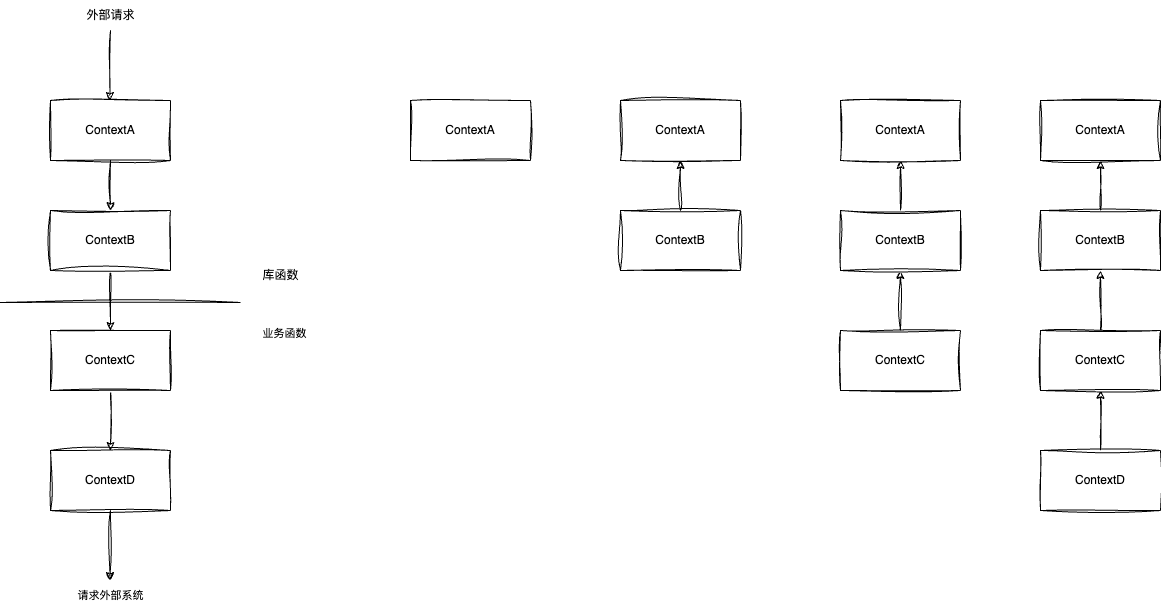

The diagram above was exported from draw.io. Its source (the exported page's mxGraphModel, read from the mxfile embedded in the PNG):
<mxGraphModel dx="1230" dy="819" grid="1" gridSize="10" guides="1" tooltips="1" connect="1" arrows="1" fold="1" page="1" pageScale="1" pageWidth="827" pageHeight="1169" math="0" shadow="0">
  <root>
    <mxCell id="0" />
    <mxCell id="1" parent="0" />
    <mxCell id="X3Q1yrBkiMjyA3pqX_Eg-8" value="" style="edgeStyle=orthogonalEdgeStyle;rounded=0;orthogonalLoop=1;jettySize=auto;html=1;sketch=1;curveFitting=1;jiggle=2;" edge="1" parent="1" source="X3Q1yrBkiMjyA3pqX_Eg-1" target="X3Q1yrBkiMjyA3pqX_Eg-2">
      <mxGeometry relative="1" as="geometry" />
    </mxCell>
    <mxCell id="X3Q1yrBkiMjyA3pqX_Eg-1" value="ContextA" style="rounded=0;whiteSpace=wrap;html=1;sketch=1;curveFitting=1;jiggle=2;" vertex="1" parent="1">
      <mxGeometry x="180" y="230" width="120" height="60" as="geometry" />
    </mxCell>
    <mxCell id="X3Q1yrBkiMjyA3pqX_Eg-12" value="" style="edgeStyle=orthogonalEdgeStyle;rounded=0;sketch=1;jiggle=2;curveFitting=1;orthogonalLoop=1;jettySize=auto;html=1;strokeColor=default;align=center;verticalAlign=middle;fontFamily=Helvetica;fontSize=11;fontColor=default;labelBackgroundColor=default;endArrow=classic;" edge="1" parent="1" source="X3Q1yrBkiMjyA3pqX_Eg-2" target="X3Q1yrBkiMjyA3pqX_Eg-11">
      <mxGeometry relative="1" as="geometry" />
    </mxCell>
    <mxCell id="X3Q1yrBkiMjyA3pqX_Eg-2" value="ContextB" style="rounded=0;whiteSpace=wrap;html=1;sketch=1;curveFitting=1;jiggle=2;" vertex="1" parent="1">
      <mxGeometry x="180" y="340" width="120" height="60" as="geometry" />
    </mxCell>
    <mxCell id="X3Q1yrBkiMjyA3pqX_Eg-3" value="" style="endArrow=none;html=1;rounded=0;sketch=1;curveFitting=1;jiggle=2;" edge="1" parent="1">
      <mxGeometry width="50" height="50" relative="1" as="geometry">
        <mxPoint x="130" y="432" as="sourcePoint" />
        <mxPoint x="370" y="432" as="targetPoint" />
      </mxGeometry>
    </mxCell>
    <mxCell id="X3Q1yrBkiMjyA3pqX_Eg-5" value="库函数" style="text;html=1;align=center;verticalAlign=middle;resizable=0;points=[];autosize=1;strokeColor=none;fillColor=none;" vertex="1" parent="1">
      <mxGeometry x="380" y="390" width="60" height="30" as="geometry" />
    </mxCell>
    <mxCell id="X3Q1yrBkiMjyA3pqX_Eg-6" value="" style="endArrow=classic;html=1;rounded=0;sketch=1;curveFitting=1;jiggle=2;" edge="1" parent="1">
      <mxGeometry width="50" height="50" relative="1" as="geometry">
        <mxPoint x="240" y="160" as="sourcePoint" />
        <mxPoint x="239.5" y="230" as="targetPoint" />
      </mxGeometry>
    </mxCell>
    <mxCell id="X3Q1yrBkiMjyA3pqX_Eg-7" value="外部请求" style="text;html=1;align=center;verticalAlign=middle;resizable=0;points=[];autosize=1;strokeColor=none;fillColor=none;" vertex="1" parent="1">
      <mxGeometry x="205" y="130" width="70" height="30" as="geometry" />
    </mxCell>
    <mxCell id="X3Q1yrBkiMjyA3pqX_Eg-15" value="" style="edgeStyle=orthogonalEdgeStyle;rounded=0;sketch=1;jiggle=2;curveFitting=1;orthogonalLoop=1;jettySize=auto;html=1;strokeColor=default;align=center;verticalAlign=middle;fontFamily=Helvetica;fontSize=11;fontColor=default;labelBackgroundColor=default;endArrow=classic;" edge="1" parent="1" source="X3Q1yrBkiMjyA3pqX_Eg-11" target="X3Q1yrBkiMjyA3pqX_Eg-14">
      <mxGeometry relative="1" as="geometry" />
    </mxCell>
    <mxCell id="X3Q1yrBkiMjyA3pqX_Eg-11" value="ContextC" style="rounded=0;whiteSpace=wrap;html=1;sketch=1;curveFitting=1;jiggle=2;" vertex="1" parent="1">
      <mxGeometry x="180" y="460" width="120" height="60" as="geometry" />
    </mxCell>
    <mxCell id="X3Q1yrBkiMjyA3pqX_Eg-13" value="业务函数" style="text;html=1;align=center;verticalAlign=middle;resizable=0;points=[];autosize=1;strokeColor=none;fillColor=none;fontFamily=Helvetica;fontSize=11;fontColor=default;labelBackgroundColor=default;" vertex="1" parent="1">
      <mxGeometry x="379" y="448" width="70" height="30" as="geometry" />
    </mxCell>
    <mxCell id="X3Q1yrBkiMjyA3pqX_Eg-14" value="ContextD" style="rounded=0;whiteSpace=wrap;html=1;sketch=1;curveFitting=1;jiggle=2;" vertex="1" parent="1">
      <mxGeometry x="180" y="580" width="120" height="60" as="geometry" />
    </mxCell>
    <mxCell id="X3Q1yrBkiMjyA3pqX_Eg-16" value="" style="endArrow=classic;html=1;rounded=0;sketch=1;curveFitting=1;jiggle=2;" edge="1" parent="1">
      <mxGeometry width="50" height="50" relative="1" as="geometry">
        <mxPoint x="240" y="640" as="sourcePoint" />
        <mxPoint x="239.5" y="710" as="targetPoint" />
      </mxGeometry>
    </mxCell>
    <mxCell id="X3Q1yrBkiMjyA3pqX_Eg-17" value="请求外部系统" style="text;html=1;align=center;verticalAlign=middle;resizable=0;points=[];autosize=1;strokeColor=none;fillColor=none;fontFamily=Helvetica;fontSize=11;fontColor=default;labelBackgroundColor=default;" vertex="1" parent="1">
      <mxGeometry x="195" y="710" width="90" height="30" as="geometry" />
    </mxCell>
    <mxCell id="X3Q1yrBkiMjyA3pqX_Eg-18" value="ContextA" style="rounded=0;whiteSpace=wrap;html=1;sketch=1;curveFitting=1;jiggle=2;" vertex="1" parent="1">
      <mxGeometry x="540" y="230" width="120" height="60" as="geometry" />
    </mxCell>
    <mxCell id="X3Q1yrBkiMjyA3pqX_Eg-34" value="" style="edgeStyle=orthogonalEdgeStyle;rounded=0;sketch=1;jiggle=2;curveFitting=1;orthogonalLoop=1;jettySize=auto;html=1;strokeColor=default;align=center;verticalAlign=middle;fontFamily=Helvetica;fontSize=11;fontColor=default;labelBackgroundColor=default;endArrow=classic;" edge="1" parent="1" source="X3Q1yrBkiMjyA3pqX_Eg-19" target="X3Q1yrBkiMjyA3pqX_Eg-20">
      <mxGeometry relative="1" as="geometry" />
    </mxCell>
    <mxCell id="X3Q1yrBkiMjyA3pqX_Eg-19" value="ContextB" style="rounded=0;whiteSpace=wrap;html=1;sketch=1;curveFitting=1;jiggle=2;" vertex="1" parent="1">
      <mxGeometry x="750" y="340" width="120" height="60" as="geometry" />
    </mxCell>
    <mxCell id="X3Q1yrBkiMjyA3pqX_Eg-20" value="ContextA" style="rounded=0;whiteSpace=wrap;html=1;sketch=1;curveFitting=1;jiggle=2;" vertex="1" parent="1">
      <mxGeometry x="750" y="230" width="120" height="60" as="geometry" />
    </mxCell>
    <mxCell id="X3Q1yrBkiMjyA3pqX_Eg-36" value="" style="edgeStyle=orthogonalEdgeStyle;rounded=0;sketch=1;jiggle=2;curveFitting=1;orthogonalLoop=1;jettySize=auto;html=1;strokeColor=default;align=center;verticalAlign=middle;fontFamily=Helvetica;fontSize=11;fontColor=default;labelBackgroundColor=default;endArrow=classic;" edge="1" parent="1" source="X3Q1yrBkiMjyA3pqX_Eg-21" target="X3Q1yrBkiMjyA3pqX_Eg-22">
      <mxGeometry relative="1" as="geometry" />
    </mxCell>
    <mxCell id="X3Q1yrBkiMjyA3pqX_Eg-21" value="ContextC" style="rounded=0;whiteSpace=wrap;html=1;sketch=1;curveFitting=1;jiggle=2;" vertex="1" parent="1">
      <mxGeometry x="970" y="460" width="120" height="60" as="geometry" />
    </mxCell>
    <mxCell id="X3Q1yrBkiMjyA3pqX_Eg-35" value="" style="edgeStyle=orthogonalEdgeStyle;rounded=0;sketch=1;jiggle=2;curveFitting=1;orthogonalLoop=1;jettySize=auto;html=1;strokeColor=default;align=center;verticalAlign=middle;fontFamily=Helvetica;fontSize=11;fontColor=default;labelBackgroundColor=default;endArrow=classic;" edge="1" parent="1" source="X3Q1yrBkiMjyA3pqX_Eg-22" target="X3Q1yrBkiMjyA3pqX_Eg-23">
      <mxGeometry relative="1" as="geometry" />
    </mxCell>
    <mxCell id="X3Q1yrBkiMjyA3pqX_Eg-22" value="ContextB" style="rounded=0;whiteSpace=wrap;html=1;sketch=1;curveFitting=1;jiggle=2;" vertex="1" parent="1">
      <mxGeometry x="970" y="340" width="120" height="60" as="geometry" />
    </mxCell>
    <mxCell id="X3Q1yrBkiMjyA3pqX_Eg-23" value="ContextA" style="rounded=0;whiteSpace=wrap;html=1;sketch=1;curveFitting=1;jiggle=2;" vertex="1" parent="1">
      <mxGeometry x="970" y="230" width="120" height="60" as="geometry" />
    </mxCell>
    <mxCell id="X3Q1yrBkiMjyA3pqX_Eg-38" value="" style="edgeStyle=orthogonalEdgeStyle;rounded=0;sketch=1;jiggle=2;curveFitting=1;orthogonalLoop=1;jettySize=auto;html=1;strokeColor=default;align=center;verticalAlign=middle;fontFamily=Helvetica;fontSize=11;fontColor=default;labelBackgroundColor=default;endArrow=classic;" edge="1" parent="1" source="X3Q1yrBkiMjyA3pqX_Eg-24" target="X3Q1yrBkiMjyA3pqX_Eg-25">
      <mxGeometry relative="1" as="geometry" />
    </mxCell>
    <mxCell id="X3Q1yrBkiMjyA3pqX_Eg-24" value="ContextC" style="rounded=0;whiteSpace=wrap;html=1;sketch=1;curveFitting=1;jiggle=2;" vertex="1" parent="1">
      <mxGeometry x="1170" y="460" width="120" height="60" as="geometry" />
    </mxCell>
    <mxCell id="X3Q1yrBkiMjyA3pqX_Eg-37" value="" style="edgeStyle=orthogonalEdgeStyle;rounded=0;sketch=1;jiggle=2;curveFitting=1;orthogonalLoop=1;jettySize=auto;html=1;strokeColor=default;align=center;verticalAlign=middle;fontFamily=Helvetica;fontSize=11;fontColor=default;labelBackgroundColor=default;endArrow=classic;" edge="1" parent="1" source="X3Q1yrBkiMjyA3pqX_Eg-25" target="X3Q1yrBkiMjyA3pqX_Eg-26">
      <mxGeometry relative="1" as="geometry" />
    </mxCell>
    <mxCell id="X3Q1yrBkiMjyA3pqX_Eg-25" value="ContextB" style="rounded=0;whiteSpace=wrap;html=1;sketch=1;curveFitting=1;jiggle=2;" vertex="1" parent="1">
      <mxGeometry x="1170" y="340" width="120" height="60" as="geometry" />
    </mxCell>
    <mxCell id="X3Q1yrBkiMjyA3pqX_Eg-26" value="ContextA" style="rounded=0;whiteSpace=wrap;html=1;sketch=1;curveFitting=1;jiggle=2;" vertex="1" parent="1">
      <mxGeometry x="1170" y="230" width="120" height="60" as="geometry" />
    </mxCell>
    <mxCell id="X3Q1yrBkiMjyA3pqX_Eg-39" value="" style="edgeStyle=orthogonalEdgeStyle;rounded=0;sketch=1;jiggle=2;curveFitting=1;orthogonalLoop=1;jettySize=auto;html=1;strokeColor=default;align=center;verticalAlign=middle;fontFamily=Helvetica;fontSize=11;fontColor=default;labelBackgroundColor=default;endArrow=classic;" edge="1" parent="1" source="X3Q1yrBkiMjyA3pqX_Eg-27" target="X3Q1yrBkiMjyA3pqX_Eg-24">
      <mxGeometry relative="1" as="geometry" />
    </mxCell>
    <mxCell id="X3Q1yrBkiMjyA3pqX_Eg-27" value="ContextD" style="rounded=0;whiteSpace=wrap;html=1;sketch=1;curveFitting=1;jiggle=2;" vertex="1" parent="1">
      <mxGeometry x="1170" y="580" width="120" height="60" as="geometry" />
    </mxCell>
  </root>
</mxGraphModel>